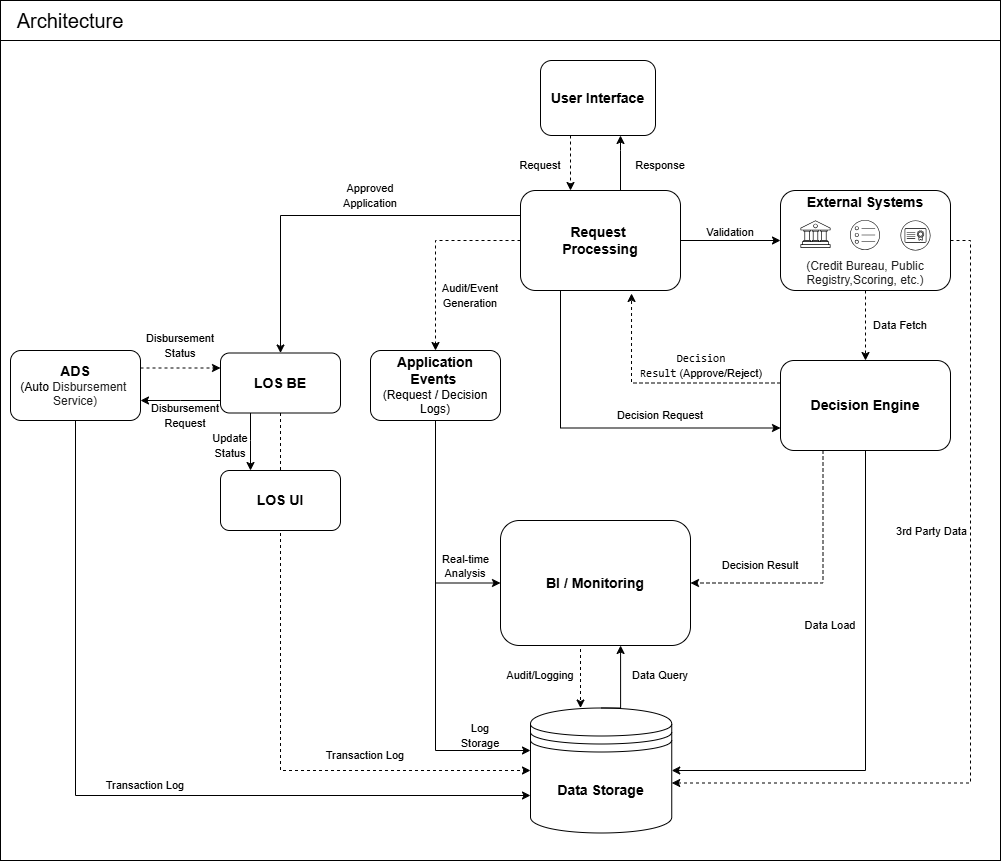

The diagram above was exported from draw.io. Its source (the exported page's mxGraphModel, read from the mxfile embedded in the PNG):
<mxGraphModel dx="1699" dy="1732" grid="1" gridSize="10" guides="1" tooltips="1" connect="1" arrows="1" fold="1" page="1" pageScale="1" pageWidth="827" pageHeight="1169" math="0" shadow="0">
  <root>
    <mxCell id="0" />
    <mxCell id="1" parent="0" />
    <mxCell id="ocCbw1NTUHfChc1vTlgk-3" value="" style="edgeStyle=orthogonalEdgeStyle;rounded=0;orthogonalLoop=1;jettySize=auto;html=1;" edge="1" parent="1" source="JuT03BXPgxxiO6EzFDGZ-1" target="LzwiheghdGs7zDHTMgT6-1">
      <mxGeometry relative="1" as="geometry">
        <Array as="points">
          <mxPoint x="430" y="110" />
          <mxPoint x="430" y="110" />
        </Array>
      </mxGeometry>
    </mxCell>
    <mxCell id="vh6qNoHZz2OOcqz9XKy_-1" value="" style="edgeStyle=orthogonalEdgeStyle;rounded=0;orthogonalLoop=1;jettySize=auto;html=1;" edge="1" parent="1" source="JuT03BXPgxxiO6EzFDGZ-1" target="UAbSNCYh20_itJAIb_HZ-1">
      <mxGeometry relative="1" as="geometry" />
    </mxCell>
    <mxCell id="U96-g-mUQQu4BkvMGbkT-4" style="edgeStyle=orthogonalEdgeStyle;rounded=0;orthogonalLoop=1;jettySize=auto;html=1;exitX=0;exitY=0.5;exitDx=0;exitDy=0;entryX=0.5;entryY=0;entryDx=0;entryDy=0;dashed=1;" edge="1" parent="1" source="JuT03BXPgxxiO6EzFDGZ-1" target="dkgahX0ZON3u-qSZWN6o-1">
      <mxGeometry relative="1" as="geometry" />
    </mxCell>
    <mxCell id="j9r8dgSo4BFU8IcMX8jZ-1" style="edgeStyle=orthogonalEdgeStyle;rounded=0;orthogonalLoop=1;jettySize=auto;html=1;exitX=0;exitY=0.25;exitDx=0;exitDy=0;entryX=0.5;entryY=0;entryDx=0;entryDy=0;" edge="1" parent="1" source="JuT03BXPgxxiO6EzFDGZ-1" target="CyYzB9U56Gj0w1ChKgsN-1">
      <mxGeometry relative="1" as="geometry" />
    </mxCell>
    <mxCell id="i4pde8VlM-_W7r3uypem-2" style="edgeStyle=orthogonalEdgeStyle;rounded=0;orthogonalLoop=1;jettySize=auto;html=1;exitX=0.25;exitY=1;exitDx=0;exitDy=0;entryX=0;entryY=0.75;entryDx=0;entryDy=0;" edge="1" parent="1" source="JuT03BXPgxxiO6EzFDGZ-1" target="VuzR3y9OXceLJwklI82B-1">
      <mxGeometry relative="1" as="geometry" />
    </mxCell>
    <mxCell id="JuT03BXPgxxiO6EzFDGZ-1" value="&lt;font style=&quot;font-size: 14px;&quot;&gt;&lt;b&gt;Request&amp;nbsp;&lt;/b&gt;&lt;/font&gt;&lt;div&gt;&lt;font style=&quot;font-size: 14px;&quot;&gt;&lt;b&gt;Processing&lt;/b&gt;&lt;/font&gt;&lt;/div&gt;" style="rounded=1;whiteSpace=wrap;html=1;" vertex="1" parent="1">
      <mxGeometry x="330" y="150" width="160" height="100" as="geometry" />
    </mxCell>
    <mxCell id="ocCbw1NTUHfChc1vTlgk-2" value="" style="edgeStyle=orthogonalEdgeStyle;rounded=0;orthogonalLoop=1;jettySize=auto;html=1;dashed=1;" edge="1" parent="1" source="LzwiheghdGs7zDHTMgT6-1" target="JuT03BXPgxxiO6EzFDGZ-1">
      <mxGeometry relative="1" as="geometry">
        <Array as="points">
          <mxPoint x="380" y="130" />
          <mxPoint x="380" y="130" />
        </Array>
      </mxGeometry>
    </mxCell>
    <mxCell id="LzwiheghdGs7zDHTMgT6-1" value="&lt;font style=&quot;font-size: 14px;&quot;&gt;&lt;b&gt;User Interface&lt;/b&gt;&lt;/font&gt;" style="rounded=1;whiteSpace=wrap;html=1;" vertex="1" parent="1">
      <mxGeometry x="350" y="20" width="115" height="75" as="geometry" />
    </mxCell>
    <mxCell id="wEAN3jVdi7_CRWdiNXZX-1" value="&lt;b&gt;&lt;font style=&quot;font-size: 14px;&quot;&gt;Data Storage&lt;/font&gt;&lt;/b&gt;" style="shape=datastore;whiteSpace=wrap;html=1;" vertex="1" parent="1">
      <mxGeometry x="340" y="667.5" width="141.25" height="125" as="geometry" />
    </mxCell>
    <mxCell id="l09qqtQ7AX3cAYwAEOgC-1" value="" style="edgeStyle=orthogonalEdgeStyle;rounded=0;orthogonalLoop=1;jettySize=auto;html=1;dashed=1;" edge="1" parent="1" source="UAbSNCYh20_itJAIb_HZ-1" target="VuzR3y9OXceLJwklI82B-1">
      <mxGeometry relative="1" as="geometry" />
    </mxCell>
    <mxCell id="UAbSNCYh20_itJAIb_HZ-1" value="&lt;div&gt;&lt;font style=&quot;font-size: 14px;&quot;&gt;&lt;b&gt;External Systems&lt;/b&gt;&lt;/font&gt;&lt;/div&gt;&lt;div&gt;&lt;font style=&quot;font-size: 14px;&quot;&gt;&lt;br&gt;&lt;/font&gt;&lt;/div&gt;&lt;div&gt;&lt;font style=&quot;font-size: 14px;&quot;&gt;&lt;br&gt;&lt;/font&gt;&lt;/div&gt;&lt;div&gt;&lt;br&gt;&lt;/div&gt;&lt;div&gt;&lt;font&gt;&lt;font style=&quot;&quot;&gt;&lt;span style=&quot;color: rgb(34, 34, 34); font-family: Arial, Helvetica, sans-serif; text-align: start; background-color: rgb(255, 255, 255);&quot;&gt;(Credit Bureau, Public Registry,&lt;/span&gt;&lt;/font&gt;&lt;span style=&quot;background-color: rgb(255, 255, 255); color: rgb(34, 34, 34); font-family: Arial, Helvetica, sans-serif; text-align: start;&quot;&gt;Scoring, etc.)&lt;/span&gt;&lt;/font&gt;&lt;/div&gt;" style="rounded=1;whiteSpace=wrap;html=1;" vertex="1" parent="1">
      <mxGeometry x="590" y="150" width="170" height="100" as="geometry" />
    </mxCell>
    <mxCell id="FDaxMbCKgS1cqLEYYlSy-1" style="edgeStyle=orthogonalEdgeStyle;rounded=0;orthogonalLoop=1;jettySize=auto;html=1;exitX=0.5;exitY=1;exitDx=0;exitDy=0;entryX=1;entryY=0.5;entryDx=0;entryDy=0;" edge="1" parent="1" source="VuzR3y9OXceLJwklI82B-1" target="wEAN3jVdi7_CRWdiNXZX-1">
      <mxGeometry relative="1" as="geometry" />
    </mxCell>
    <mxCell id="ATozmDBx-CFqxWawXkoO-1" style="edgeStyle=orthogonalEdgeStyle;rounded=0;orthogonalLoop=1;jettySize=auto;html=1;exitX=0.25;exitY=1;exitDx=0;exitDy=0;entryX=1;entryY=0.5;entryDx=0;entryDy=0;dashed=1;" edge="1" parent="1" source="VuzR3y9OXceLJwklI82B-1" target="U96-g-mUQQu4BkvMGbkT-1">
      <mxGeometry relative="1" as="geometry" />
    </mxCell>
    <mxCell id="VuzR3y9OXceLJwklI82B-1" value="&lt;font style=&quot;font-size: 14px;&quot;&gt;&lt;b&gt;Decision Engine&lt;/b&gt;&lt;/font&gt;" style="rounded=1;whiteSpace=wrap;html=1;" vertex="1" parent="1">
      <mxGeometry x="590" y="320" width="170" height="90" as="geometry" />
    </mxCell>
    <mxCell id="lL59Avh20BQ7TbKVc2oH-2" style="edgeStyle=orthogonalEdgeStyle;rounded=0;orthogonalLoop=1;jettySize=auto;html=1;exitX=0;exitY=0.25;exitDx=0;exitDy=0;entryX=0.694;entryY=1.03;entryDx=0;entryDy=0;entryPerimeter=0;dashed=1;" edge="1" parent="1" source="VuzR3y9OXceLJwklI82B-1" target="JuT03BXPgxxiO6EzFDGZ-1">
      <mxGeometry relative="1" as="geometry" />
    </mxCell>
    <mxCell id="nDs7UGkmDl-XGUrVszn9-1" style="edgeStyle=orthogonalEdgeStyle;rounded=0;orthogonalLoop=1;jettySize=auto;html=1;exitX=1;exitY=0.5;exitDx=0;exitDy=0;entryX=1;entryY=0.6;entryDx=0;entryDy=0;entryPerimeter=0;dashed=1;" edge="1" parent="1" source="UAbSNCYh20_itJAIb_HZ-1" target="wEAN3jVdi7_CRWdiNXZX-1">
      <mxGeometry relative="1" as="geometry" />
    </mxCell>
    <mxCell id="U96-g-mUQQu4BkvMGbkT-6" style="edgeStyle=orthogonalEdgeStyle;rounded=0;orthogonalLoop=1;jettySize=auto;html=1;exitX=0.5;exitY=1;exitDx=0;exitDy=0;entryX=0;entryY=0.5;entryDx=0;entryDy=0;" edge="1" parent="1" source="dkgahX0ZON3u-qSZWN6o-1" target="U96-g-mUQQu4BkvMGbkT-1">
      <mxGeometry relative="1" as="geometry" />
    </mxCell>
    <mxCell id="6PxZ2aHMlGa0V3bfHDsY-4" style="edgeStyle=orthogonalEdgeStyle;rounded=0;orthogonalLoop=1;jettySize=auto;html=1;exitX=0.5;exitY=1;exitDx=0;exitDy=0;" edge="1" parent="1" source="dkgahX0ZON3u-qSZWN6o-1">
      <mxGeometry relative="1" as="geometry">
        <mxPoint x="340" y="710" as="targetPoint" />
        <Array as="points">
          <mxPoint x="245" y="710" />
        </Array>
      </mxGeometry>
    </mxCell>
    <mxCell id="dkgahX0ZON3u-qSZWN6o-1" value="&lt;b&gt;&lt;font style=&quot;font-size: 14px;&quot;&gt;Application Events&lt;/font&gt;&lt;/b&gt;&amp;nbsp;&lt;div&gt;&lt;span style=&quot;background-color: transparent; color: light-dark(rgb(0, 0, 0), rgb(255, 255, 255));&quot;&gt;(Request / Decision Logs)&lt;/span&gt;&lt;/div&gt;" style="rounded=1;whiteSpace=wrap;html=1;" vertex="1" parent="1">
      <mxGeometry x="180" y="310" width="130" height="70" as="geometry" />
    </mxCell>
    <mxCell id="q2WUMqvb9XuN23jxYJmd-1" style="edgeStyle=orthogonalEdgeStyle;rounded=0;orthogonalLoop=1;jettySize=auto;html=1;exitX=0.25;exitY=1;exitDx=0;exitDy=0;dashed=1;" edge="1" parent="1" source="U96-g-mUQQu4BkvMGbkT-1" target="wEAN3jVdi7_CRWdiNXZX-1">
      <mxGeometry relative="1" as="geometry">
        <Array as="points">
          <mxPoint x="390" y="605" />
        </Array>
      </mxGeometry>
    </mxCell>
    <mxCell id="U96-g-mUQQu4BkvMGbkT-1" value="&lt;font style=&quot;font-size: 14px;&quot;&gt;&lt;b&gt;BI / Monitoring&lt;/b&gt;&lt;/font&gt;" style="rounded=1;whiteSpace=wrap;html=1;" vertex="1" parent="1">
      <mxGeometry x="310" y="480" width="190" height="125" as="geometry" />
    </mxCell>
    <mxCell id="UYCSFCudDOX4PgwwE9XN-1" value="" style="edgeStyle=orthogonalEdgeStyle;rounded=0;orthogonalLoop=1;jettySize=auto;html=1;" edge="1" parent="1" source="CyYzB9U56Gj0w1ChKgsN-1" target="6idGhWh2eCRyYfSU0nQg-1">
      <mxGeometry relative="1" as="geometry">
        <Array as="points">
          <mxPoint x="60" y="400" />
          <mxPoint x="60" y="400" />
        </Array>
      </mxGeometry>
    </mxCell>
    <mxCell id="UYCSFCudDOX4PgwwE9XN-9" value="" style="edgeStyle=orthogonalEdgeStyle;rounded=0;orthogonalLoop=1;jettySize=auto;html=1;" edge="1" parent="1" source="CyYzB9U56Gj0w1ChKgsN-1" target="2KlZDgr_89V82EGtgd4D-1">
      <mxGeometry relative="1" as="geometry">
        <Array as="points">
          <mxPoint x="-10" y="360" />
          <mxPoint x="-10" y="360" />
        </Array>
      </mxGeometry>
    </mxCell>
    <mxCell id="InHqrXj6zaqPfmi5E0GY-2" style="edgeStyle=orthogonalEdgeStyle;rounded=0;orthogonalLoop=1;jettySize=auto;html=1;exitX=0.5;exitY=1;exitDx=0;exitDy=0;entryX=0;entryY=0.5;entryDx=0;entryDy=0;dashed=1;" edge="1" parent="1" source="CyYzB9U56Gj0w1ChKgsN-1" target="wEAN3jVdi7_CRWdiNXZX-1">
      <mxGeometry relative="1" as="geometry">
        <Array as="points">
          <mxPoint x="90" y="730" />
        </Array>
      </mxGeometry>
    </mxCell>
    <mxCell id="CyYzB9U56Gj0w1ChKgsN-1" value="&lt;font style=&quot;font-size: 14px;&quot;&gt;&lt;b&gt;LOS BE&lt;/b&gt;&lt;/font&gt;" style="rounded=1;whiteSpace=wrap;html=1;" vertex="1" parent="1">
      <mxGeometry x="30" y="312.5" width="120" height="60" as="geometry" />
    </mxCell>
    <mxCell id="6idGhWh2eCRyYfSU0nQg-1" value="&lt;font style=&quot;font-size: 14px;&quot;&gt;&lt;b&gt;LOS UI&lt;/b&gt;&lt;/font&gt;" style="rounded=1;whiteSpace=wrap;html=1;" vertex="1" parent="1">
      <mxGeometry x="30" y="430" width="120" height="60" as="geometry" />
    </mxCell>
    <mxCell id="6PxZ2aHMlGa0V3bfHDsY-2" style="edgeStyle=orthogonalEdgeStyle;rounded=0;orthogonalLoop=1;jettySize=auto;html=1;exitX=0.5;exitY=1;exitDx=0;exitDy=0;entryX=0;entryY=0.7;entryDx=0;entryDy=0;" edge="1" parent="1" source="2KlZDgr_89V82EGtgd4D-1" target="wEAN3jVdi7_CRWdiNXZX-1">
      <mxGeometry relative="1" as="geometry" />
    </mxCell>
    <mxCell id="2UY_W58XtD0XKr-dRzud-2" style="edgeStyle=orthogonalEdgeStyle;rounded=0;orthogonalLoop=1;jettySize=auto;html=1;exitX=1;exitY=0.25;exitDx=0;exitDy=0;entryX=0;entryY=0.25;entryDx=0;entryDy=0;dashed=1;jumpSize=6;" edge="1" parent="1" source="2KlZDgr_89V82EGtgd4D-1" target="CyYzB9U56Gj0w1ChKgsN-1">
      <mxGeometry relative="1" as="geometry" />
    </mxCell>
    <mxCell id="2KlZDgr_89V82EGtgd4D-1" value="&lt;div&gt;&lt;font style=&quot;font-size: 14px;&quot;&gt;&lt;b&gt;ADS&lt;/b&gt;&lt;/font&gt;&lt;/div&gt;&lt;div&gt;&lt;font&gt;&lt;font style=&quot;&quot;&gt;(Auto&amp;nbsp;&lt;/font&gt;&lt;span style=&quot;background-color: rgb(255, 255, 255); color: rgb(34, 34, 34); font-family: Arial, Helvetica, sans-serif; text-align: start;&quot;&gt;Disbursement&amp;nbsp;&lt;/span&gt;&lt;/font&gt;&lt;/div&gt;&lt;div&gt;&lt;font&gt;&lt;span style=&quot;background-color: rgb(255, 255, 255); color: rgb(34, 34, 34); font-family: Arial, Helvetica, sans-serif; text-align: start;&quot;&gt;Service)&lt;/span&gt;&lt;/font&gt;&lt;/div&gt;" style="rounded=1;whiteSpace=wrap;html=1;" vertex="1" parent="1">
      <mxGeometry x="-180" y="310" width="130" height="70" as="geometry" />
    </mxCell>
    <mxCell id="EG0pxqh1nLCrL73EiTxw-1" value="" style="sketch=0;verticalLabelPosition=bottom;sketch=0;aspect=fixed;html=1;verticalAlign=top;strokeColor=none;fillColor=#000000;align=center;outlineConnect=0;pointerEvents=1;shape=mxgraph.citrix2.finance_government;" vertex="1" parent="1">
      <mxGeometry x="610" y="180" width="30" height="27.44" as="geometry" />
    </mxCell>
    <mxCell id="LwCjjhblwps7k1wC1SjX-1" value="" style="sketch=0;verticalLabelPosition=bottom;sketch=0;aspect=fixed;html=1;verticalAlign=top;strokeColor=none;fillColor=#000000;align=center;outlineConnect=0;pointerEvents=1;shape=mxgraph.citrix2.authentication_selection;strokeWidth=2;" vertex="1" parent="1">
      <mxGeometry x="660" y="180" width="30" height="30" as="geometry" />
    </mxCell>
    <mxCell id="-cXu2AotR7RSQz-VQegY-1" value="" style="sketch=0;verticalLabelPosition=bottom;sketch=0;aspect=fixed;html=1;verticalAlign=top;strokeColor=none;fillColor=#000000;align=center;outlineConnect=0;pointerEvents=1;shape=mxgraph.citrix2.authentication_cert;" vertex="1" parent="1">
      <mxGeometry x="710" y="180" width="30" height="30" as="geometry" />
    </mxCell>
    <mxCell id="y94WZviZAjEsRWCKPid8-1" value="&lt;font style=&quot;font-size: 11px;&quot;&gt;Request&lt;/font&gt;" style="text;html=1;whiteSpace=wrap;strokeColor=none;fillColor=none;align=center;verticalAlign=middle;rounded=0;" vertex="1" parent="1">
      <mxGeometry x="320" y="110" width="60" height="30" as="geometry" />
    </mxCell>
    <mxCell id="Qz2HyIxSF8G-eH64c3Ir-1" value="&lt;font style=&quot;font-size: 11px;&quot;&gt;Response&lt;/font&gt;" style="text;html=1;whiteSpace=wrap;strokeColor=none;fillColor=none;align=center;verticalAlign=middle;rounded=0;" vertex="1" parent="1">
      <mxGeometry x="440" y="110" width="60" height="30" as="geometry" />
    </mxCell>
    <mxCell id="9duElAQR-k7bDewOiHFC-1" value="&lt;font style=&quot;font-size: 11px;&quot;&gt;Validation&lt;/font&gt;" style="text;html=1;whiteSpace=wrap;strokeColor=none;fillColor=none;align=center;verticalAlign=middle;rounded=0;" vertex="1" parent="1">
      <mxGeometry x="510" y="177.44" width="60" height="30" as="geometry" />
    </mxCell>
    <mxCell id="zxQz3JiLy21kznqpZ0Sf-1" value="&lt;font style=&quot;font-size: 11px;&quot;&gt;Decision Request&lt;/font&gt;" style="text;html=1;whiteSpace=wrap;strokeColor=none;fillColor=none;align=center;verticalAlign=middle;rounded=0;" vertex="1" parent="1">
      <mxGeometry x="420" y="360" width="100" height="30" as="geometry" />
    </mxCell>
    <mxCell id="-NQgIHB_g1Kg4QuO_V6p-1" value="&lt;h4&gt;&lt;font style=&quot;font-size: 11px; font-weight: normal;&quot;&gt;&lt;code&gt;Decision Result&lt;/code&gt;&amp;nbsp;&lt;/font&gt;&lt;span style=&quot;font-size: 11px; font-weight: normal; background-color: transparent; color: light-dark(rgb(0, 0, 0), rgb(255, 255, 255));&quot;&gt;(Approve/Reject)&lt;/span&gt;&lt;/h4&gt;" style="text;html=1;whiteSpace=wrap;strokeColor=none;fillColor=none;align=center;verticalAlign=middle;rounded=0;" vertex="1" parent="1">
      <mxGeometry x="481.25" y="310" width="60" height="30" as="geometry" />
    </mxCell>
    <mxCell id="InHqrXj6zaqPfmi5E0GY-1" value="&lt;font style=&quot;font-size: 11px;&quot;&gt;Audit/Event Generation&lt;/font&gt;" style="text;html=1;whiteSpace=wrap;strokeColor=none;fillColor=none;align=center;verticalAlign=middle;rounded=0;" vertex="1" parent="1">
      <mxGeometry x="250" y="240" width="60" height="30" as="geometry" />
    </mxCell>
    <mxCell id="ltqImQqrLG_kw-DbhO28-1" value="&lt;font style=&quot;font-size: 11px;&quot;&gt;Data Fetch&lt;/font&gt;" style="text;html=1;whiteSpace=wrap;strokeColor=none;fillColor=none;align=center;verticalAlign=middle;rounded=0;" vertex="1" parent="1">
      <mxGeometry x="680" y="270" width="60" height="30" as="geometry" />
    </mxCell>
    <mxCell id="i4pde8VlM-_W7r3uypem-1" value="3rd Party Data" style="edgeLabel;html=1;align=center;verticalAlign=middle;resizable=0;points=[];" vertex="1" connectable="0" parent="1">
      <mxGeometry x="740" y="490" as="geometry" />
    </mxCell>
    <mxCell id="Penn_-7Glry-IlMQX5Vh-1" value="&lt;font style=&quot;font-size: 11px;&quot;&gt;Data Load&lt;/font&gt;" style="text;html=1;whiteSpace=wrap;strokeColor=none;fillColor=none;align=center;verticalAlign=middle;rounded=0;" vertex="1" parent="1">
      <mxGeometry x="610" y="570" width="60" height="30" as="geometry" />
    </mxCell>
    <mxCell id="ATozmDBx-CFqxWawXkoO-2" value="&lt;span style=&quot;font-size: 11px;&quot;&gt;Decision Result&lt;/span&gt;" style="text;html=1;whiteSpace=wrap;strokeColor=none;fillColor=none;align=center;verticalAlign=middle;rounded=0;" vertex="1" parent="1">
      <mxGeometry x="530" y="510" width="80" height="30" as="geometry" />
    </mxCell>
    <mxCell id="ATozmDBx-CFqxWawXkoO-4" style="edgeStyle=orthogonalEdgeStyle;rounded=0;orthogonalLoop=1;jettySize=auto;html=1;exitX=0.5;exitY=0;exitDx=0;exitDy=0;entryX=0.632;entryY=1;entryDx=0;entryDy=0;entryPerimeter=0;" edge="1" parent="1" source="wEAN3jVdi7_CRWdiNXZX-1" target="U96-g-mUQQu4BkvMGbkT-1">
      <mxGeometry relative="1" as="geometry">
        <Array as="points">
          <mxPoint x="430" y="668" />
        </Array>
      </mxGeometry>
    </mxCell>
    <mxCell id="M9ybmXw4DRJSLdoP_d3g-1" value="&lt;span style=&quot;color: rgb(0, 0, 0); font-family: Helvetica; font-size: 11px; font-style: normal; font-variant-ligatures: normal; font-variant-caps: normal; font-weight: 400; letter-spacing: normal; orphans: 2; text-align: center; text-indent: 0px; text-transform: none; widows: 2; word-spacing: 0px; -webkit-text-stroke-width: 0px; white-space: nowrap; background-color: rgb(255, 255, 255); text-decoration-thickness: initial; text-decoration-style: initial; text-decoration-color: initial; display: inline !important; float: none;&quot;&gt;Real-time&lt;/span&gt;&lt;div&gt;&lt;span style=&quot;color: rgb(0, 0, 0); font-family: Helvetica; font-size: 11px; font-style: normal; font-variant-ligatures: normal; font-variant-caps: normal; font-weight: 400; letter-spacing: normal; orphans: 2; text-align: center; text-indent: 0px; text-transform: none; widows: 2; word-spacing: 0px; -webkit-text-stroke-width: 0px; white-space: nowrap; background-color: rgb(255, 255, 255); text-decoration-thickness: initial; text-decoration-style: initial; text-decoration-color: initial; display: inline !important; float: none;&quot;&gt;&amp;nbsp;Analysis&lt;/span&gt;&lt;/div&gt;" style="text;whiteSpace=wrap;html=1;" vertex="1" parent="1">
      <mxGeometry x="250" y="505" width="60" height="40" as="geometry" />
    </mxCell>
    <mxCell id="c_bc_WdDDV2LnnNfWG_3-1" value="&lt;font style=&quot;font-size: 11px;&quot;&gt;Log Storage&lt;/font&gt;" style="text;html=1;whiteSpace=wrap;strokeColor=none;fillColor=none;align=center;verticalAlign=middle;rounded=0;" vertex="1" parent="1">
      <mxGeometry x="260" y="680" width="60" height="30" as="geometry" />
    </mxCell>
    <mxCell id="L38-KzrLqmRwt1j7DT8F-2" value="&lt;font style=&quot;font-size: 11px;&quot;&gt;Audit/Logging&lt;/font&gt;" style="text;html=1;whiteSpace=wrap;strokeColor=none;fillColor=none;align=center;verticalAlign=middle;rounded=0;" vertex="1" parent="1">
      <mxGeometry x="320" y="620" width="60" height="30" as="geometry" />
    </mxCell>
    <mxCell id="707-E2UlCNxdw4O00tDc-2" value="&lt;font style=&quot;font-size: 11px;&quot;&gt;Data Query&lt;/font&gt;" style="text;html=1;whiteSpace=wrap;strokeColor=none;fillColor=none;align=center;verticalAlign=middle;rounded=0;" vertex="1" parent="1">
      <mxGeometry x="440" y="620" width="60" height="30" as="geometry" />
    </mxCell>
    <mxCell id="oJDRW5U4-lS1h6oEjYNr-1" value="&lt;font style=&quot;font-size: 11px;&quot;&gt;Approved Application&lt;/font&gt;" style="text;html=1;whiteSpace=wrap;strokeColor=none;fillColor=none;align=center;verticalAlign=middle;rounded=0;" vertex="1" parent="1">
      <mxGeometry x="140" y="140" width="80" height="30" as="geometry" />
    </mxCell>
    <mxCell id="XXRJJE8OUmjfked_PxsR-1" value="&lt;font style=&quot;font-size: 11px;&quot;&gt;Update Status&lt;/font&gt;" style="text;html=1;whiteSpace=wrap;strokeColor=none;fillColor=none;align=center;verticalAlign=middle;rounded=0;" vertex="1" parent="1">
      <mxGeometry x="10" y="390" width="60" height="30" as="geometry" />
    </mxCell>
    <mxCell id="NzgGswin0jtcYJVYId6f-1" value="&lt;font style=&quot;font-size: 11px;&quot;&gt;Disbursement Request&lt;/font&gt;" style="text;html=1;whiteSpace=wrap;strokeColor=none;fillColor=none;align=center;verticalAlign=middle;rounded=0;" vertex="1" parent="1">
      <mxGeometry x="-30" y="360" width="50" height="30" as="geometry" />
    </mxCell>
    <mxCell id="82RLCGvjAO5hmWuIZCAe-1" value="&lt;font style=&quot;font-size: 11px;&quot;&gt;Disbursement Status&lt;/font&gt;" style="text;html=1;whiteSpace=wrap;strokeColor=none;fillColor=none;align=center;verticalAlign=middle;rounded=0;" vertex="1" parent="1">
      <mxGeometry x="-40" y="290" width="60" height="30" as="geometry" />
    </mxCell>
    <mxCell id="0YFKyhnnIzn9KYqIJH7Q-1" value="&lt;font style=&quot;font-size: 11px;&quot;&gt;Transaction Log&lt;/font&gt;" style="text;html=1;whiteSpace=wrap;strokeColor=none;fillColor=none;align=center;verticalAlign=middle;rounded=0;" vertex="1" parent="1">
      <mxGeometry x="-100" y="730" width="110" height="30" as="geometry" />
    </mxCell>
    <mxCell id="2UY_W58XtD0XKr-dRzud-1" value="&lt;font style=&quot;font-size: 11px;&quot;&gt;Transaction Log&lt;/font&gt;" style="text;html=1;whiteSpace=wrap;strokeColor=none;fillColor=none;align=center;verticalAlign=middle;rounded=0;" vertex="1" parent="1">
      <mxGeometry x="120" y="700" width="110" height="30" as="geometry" />
    </mxCell>
    <mxCell id="2UY_W58XtD0XKr-dRzud-3" value="" style="rounded=0;whiteSpace=wrap;html=1;fillColor=none;" vertex="1" parent="1">
      <mxGeometry x="-190" y="-40" width="1000" height="860" as="geometry" />
    </mxCell>
    <mxCell id="2UY_W58XtD0XKr-dRzud-4" value="" style="rounded=0;whiteSpace=wrap;html=1;fillColor=none;" vertex="1" parent="1">
      <mxGeometry x="-190" y="-40" width="1000" height="40" as="geometry" />
    </mxCell>
    <mxCell id="FYEkF3zH5xtr3Wo1zQ4A-1" value="&lt;font style=&quot;font-size: 20px; color: rgb(0, 0, 0);&quot;&gt;Architecture&lt;/font&gt;" style="text;html=1;whiteSpace=wrap;strokeColor=none;fillColor=none;align=center;verticalAlign=middle;rounded=0;" vertex="1" parent="1">
      <mxGeometry x="-150" y="-35" width="60" height="30" as="geometry" />
    </mxCell>
  </root>
</mxGraphModel>